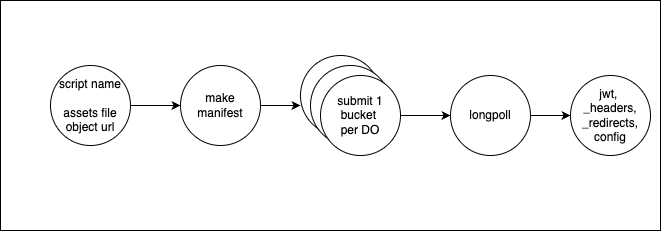

The diagram above was exported from draw.io. Its source (the exported page's mxGraphModel, read from the mxfile embedded in the PNG):
<mxGraphModel dx="913" dy="340" grid="1" gridSize="10" guides="1" tooltips="1" connect="1" arrows="1" fold="1" page="1" pageScale="1" pageWidth="850" pageHeight="1100" math="0" shadow="0">
  <root>
    <mxCell id="0" />
    <mxCell id="1" parent="0" />
    <mxCell id="15" value="" style="rounded=0;whiteSpace=wrap;html=1;" vertex="1" parent="1">
      <mxGeometry x="180" y="5" width="660" height="230" as="geometry" />
    </mxCell>
    <mxCell id="3" style="edgeStyle=none;html=1;exitX=1;exitY=0.5;exitDx=0;exitDy=0;" parent="1" source="2" target="4" edge="1">
      <mxGeometry relative="1" as="geometry">
        <mxPoint x="290" y="110" as="targetPoint" />
      </mxGeometry>
    </mxCell>
    <mxCell id="2" value="script name&lt;div&gt;&lt;br&gt;&lt;/div&gt;&lt;div&gt;assets file object url&lt;/div&gt;" style="ellipse;whiteSpace=wrap;html=1;aspect=fixed;" parent="1" vertex="1">
      <mxGeometry x="230" y="70" width="80" height="80" as="geometry" />
    </mxCell>
    <mxCell id="5" style="edgeStyle=none;html=1;exitX=1;exitY=0.5;exitDx=0;exitDy=0;" parent="1" source="4" edge="1">
      <mxGeometry relative="1" as="geometry">
        <mxPoint x="480" y="110" as="targetPoint" />
      </mxGeometry>
    </mxCell>
    <mxCell id="4" value="make manifest" style="ellipse;whiteSpace=wrap;html=1;aspect=fixed;" parent="1" vertex="1">
      <mxGeometry x="360" y="70" width="80" height="80" as="geometry" />
    </mxCell>
    <mxCell id="8" value="" style="ellipse;whiteSpace=wrap;html=1;aspect=fixed;" parent="1" vertex="1">
      <mxGeometry x="480" y="60" width="80" height="80" as="geometry" />
    </mxCell>
    <mxCell id="9" value="" style="ellipse;whiteSpace=wrap;html=1;aspect=fixed;" parent="1" vertex="1">
      <mxGeometry x="490" y="70" width="80" height="80" as="geometry" />
    </mxCell>
    <mxCell id="12" style="edgeStyle=none;html=1;exitX=1;exitY=0.5;exitDx=0;exitDy=0;" parent="1" source="10" target="11" edge="1">
      <mxGeometry relative="1" as="geometry" />
    </mxCell>
    <mxCell id="10" value="submit 1 bucket&amp;nbsp;&lt;div&gt;per DO&lt;/div&gt;" style="ellipse;whiteSpace=wrap;html=1;aspect=fixed;" parent="1" vertex="1">
      <mxGeometry x="500" y="80" width="80" height="80" as="geometry" />
    </mxCell>
    <mxCell id="13" style="edgeStyle=none;html=1;exitX=1;exitY=0.5;exitDx=0;exitDy=0;" parent="1" source="11" target="14" edge="1">
      <mxGeometry relative="1" as="geometry">
        <mxPoint x="820" y="120" as="targetPoint" />
      </mxGeometry>
    </mxCell>
    <mxCell id="11" value="longpoll" style="ellipse;whiteSpace=wrap;html=1;aspect=fixed;" parent="1" vertex="1">
      <mxGeometry x="630" y="80" width="80" height="80" as="geometry" />
    </mxCell>
    <mxCell id="14" value="jwt,&amp;nbsp;&lt;div&gt;_headers, _redirects, config&lt;/div&gt;" style="ellipse;whiteSpace=wrap;html=1;aspect=fixed;" parent="1" vertex="1">
      <mxGeometry x="750" y="80" width="80" height="80" as="geometry" />
    </mxCell>
  </root>
</mxGraphModel>